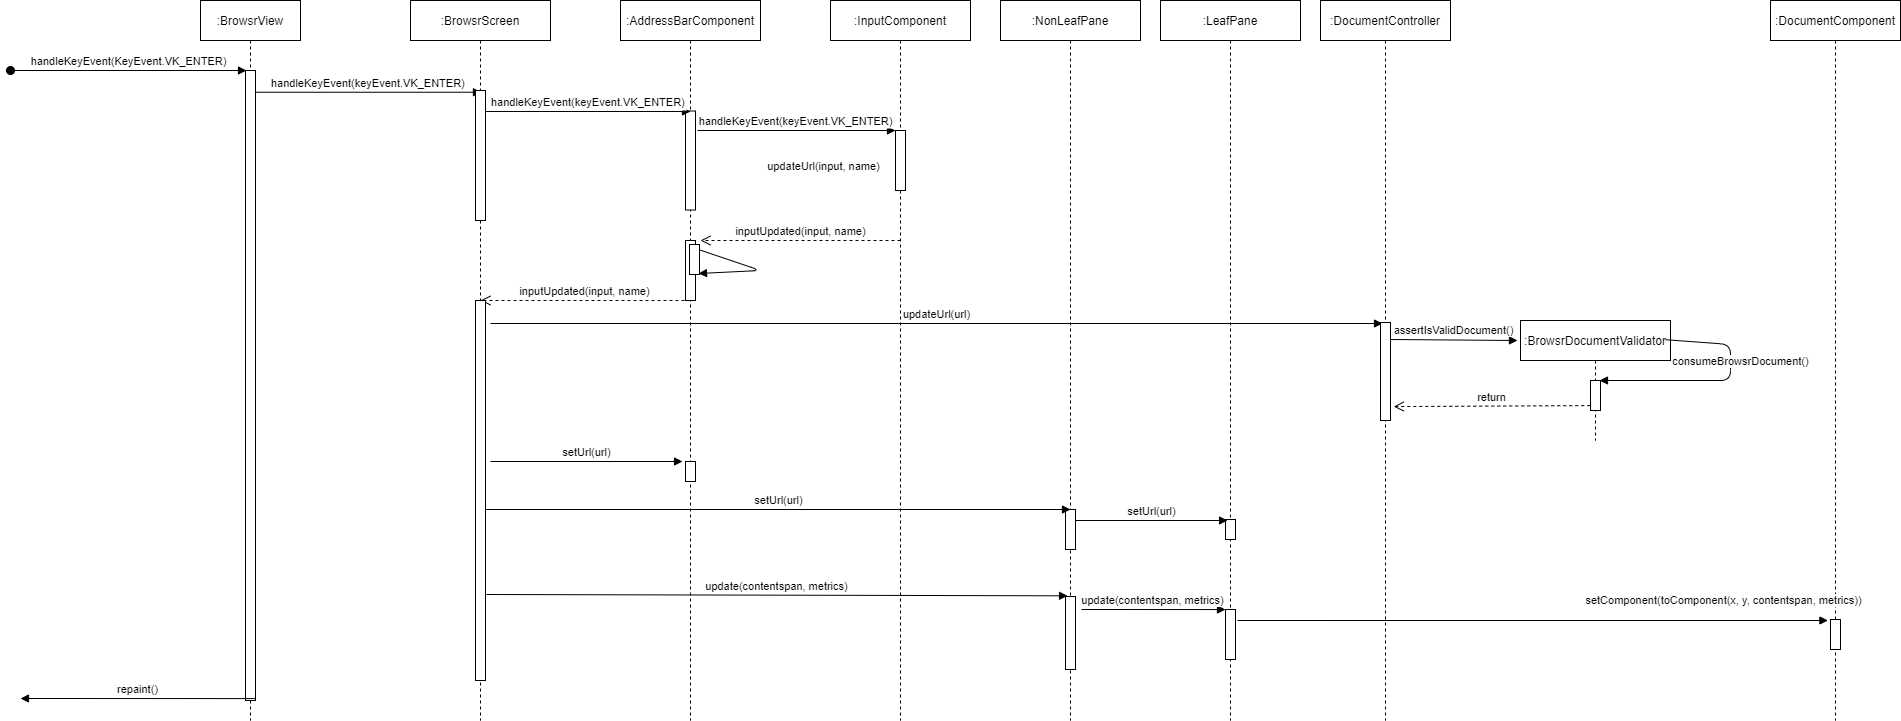

The diagram above was exported from draw.io. Its source (the exported page's mxGraphModel, read from the mxfile embedded in the PNG):
<mxGraphModel dx="1826" dy="781" grid="1" gridSize="10" guides="1" tooltips="1" connect="1" arrows="1" fold="1" page="1" pageScale="1" pageWidth="850" pageHeight="1100" math="0" shadow="0">
  <root>
    <mxCell id="0" />
    <mxCell id="1" parent="0" />
    <mxCell id="3nuBFxr9cyL0pnOWT2aG-1" value=":BrowsrView" style="shape=umlLifeline;perimeter=lifelinePerimeter;container=1;collapsible=0;recursiveResize=0;rounded=0;shadow=0;strokeWidth=1;" parent="1" vertex="1">
      <mxGeometry x="220" y="80" width="100" height="720" as="geometry" />
    </mxCell>
    <mxCell id="3nuBFxr9cyL0pnOWT2aG-2" value="" style="points=[];perimeter=orthogonalPerimeter;rounded=0;shadow=0;strokeWidth=1;" parent="3nuBFxr9cyL0pnOWT2aG-1" vertex="1">
      <mxGeometry x="45" y="70" width="10" height="630" as="geometry" />
    </mxCell>
    <mxCell id="3nuBFxr9cyL0pnOWT2aG-3" value="handleKeyEvent(KeyEvent.VK_ENTER)" style="verticalAlign=bottom;startArrow=oval;endArrow=block;startSize=8;shadow=0;strokeWidth=1;" parent="3nuBFxr9cyL0pnOWT2aG-1" edge="1">
      <mxGeometry relative="1" as="geometry">
        <mxPoint x="-190" y="70" as="sourcePoint" />
        <mxPoint x="46" y="70" as="targetPoint" />
      </mxGeometry>
    </mxCell>
    <mxCell id="3nuBFxr9cyL0pnOWT2aG-8" value="handleKeyEvent(keyEvent.VK_ENTER)" style="verticalAlign=bottom;endArrow=block;entryX=0.507;entryY=0.175;shadow=0;strokeWidth=1;entryDx=0;entryDy=0;entryPerimeter=0;" parent="1" edge="1">
      <mxGeometry relative="1" as="geometry">
        <mxPoint x="275" y="171.75" as="sourcePoint" />
        <mxPoint x="500.98" y="171.75" as="targetPoint" />
      </mxGeometry>
    </mxCell>
    <mxCell id="QMxKUiSmtytDVSD2KgjB-17" value=":DocumentController" style="shape=umlLifeline;perimeter=lifelinePerimeter;container=1;collapsible=0;recursiveResize=0;rounded=0;shadow=0;strokeWidth=1;" parent="1" vertex="1">
      <mxGeometry x="1340" y="80" width="130" height="720" as="geometry" />
    </mxCell>
    <mxCell id="evXhsD7QBmsZYvLqhEIr-1" value=":AddressBarComponent" style="shape=umlLifeline;perimeter=lifelinePerimeter;container=1;collapsible=0;recursiveResize=0;rounded=0;shadow=0;strokeWidth=1;" parent="1" vertex="1">
      <mxGeometry x="640" y="80" width="140" height="720" as="geometry" />
    </mxCell>
    <mxCell id="evXhsD7QBmsZYvLqhEIr-2" value="" style="points=[];perimeter=orthogonalPerimeter;rounded=0;shadow=0;strokeWidth=1;" parent="evXhsD7QBmsZYvLqhEIr-1" vertex="1">
      <mxGeometry x="65" y="110.5" width="10" height="99" as="geometry" />
    </mxCell>
    <mxCell id="3PmBsJxdarU3cvu6Dw1q-4" value=":BrowsrScreen" style="shape=umlLifeline;perimeter=lifelinePerimeter;container=1;collapsible=0;recursiveResize=0;rounded=0;shadow=0;strokeWidth=1;" parent="1" vertex="1">
      <mxGeometry x="430" y="80" width="140" height="720" as="geometry" />
    </mxCell>
    <mxCell id="3PmBsJxdarU3cvu6Dw1q-5" value="" style="points=[];perimeter=orthogonalPerimeter;rounded=0;shadow=0;strokeWidth=1;" parent="3PmBsJxdarU3cvu6Dw1q-4" vertex="1">
      <mxGeometry x="65" y="90" width="10" height="130" as="geometry" />
    </mxCell>
    <mxCell id="3PmBsJxdarU3cvu6Dw1q-6" value="handleKeyEvent(keyEvent.VK_ENTER)" style="verticalAlign=bottom;endArrow=block;shadow=0;strokeWidth=1;" parent="1" edge="1">
      <mxGeometry relative="1" as="geometry">
        <mxPoint x="505" y="191" as="sourcePoint" />
        <mxPoint x="710" y="191" as="targetPoint" />
      </mxGeometry>
    </mxCell>
    <mxCell id="179ouble8L_o9X49f-Z6-1" value=":InputComponent" style="shape=umlLifeline;perimeter=lifelinePerimeter;container=1;collapsible=0;recursiveResize=0;rounded=0;shadow=0;strokeWidth=1;" vertex="1" parent="1">
      <mxGeometry x="850" y="80" width="140" height="720" as="geometry" />
    </mxCell>
    <mxCell id="179ouble8L_o9X49f-Z6-2" value="" style="points=[];perimeter=orthogonalPerimeter;rounded=0;shadow=0;strokeWidth=1;" vertex="1" parent="179ouble8L_o9X49f-Z6-1">
      <mxGeometry x="65" y="130" width="10" height="60" as="geometry" />
    </mxCell>
    <mxCell id="179ouble8L_o9X49f-Z6-3" value="handleKeyEvent(keyEvent.VK_ENTER)" style="verticalAlign=bottom;endArrow=block;shadow=0;strokeWidth=1;entryX=0;entryY=0.1;entryDx=0;entryDy=0;entryPerimeter=0;" edge="1" parent="1">
      <mxGeometry relative="1" as="geometry">
        <mxPoint x="717" y="210" as="sourcePoint" />
        <mxPoint x="915" y="210" as="targetPoint" />
      </mxGeometry>
    </mxCell>
    <mxCell id="179ouble8L_o9X49f-Z6-4" value="inputUpdated(input, name)" style="html=1;verticalAlign=bottom;endArrow=open;dashed=1;endSize=8;" edge="1" parent="1">
      <mxGeometry relative="1" as="geometry">
        <mxPoint x="920" y="320" as="sourcePoint" />
        <mxPoint x="720" y="320" as="targetPoint" />
      </mxGeometry>
    </mxCell>
    <mxCell id="179ouble8L_o9X49f-Z6-5" value="" style="points=[];perimeter=orthogonalPerimeter;rounded=0;shadow=0;strokeWidth=1;" vertex="1" parent="1">
      <mxGeometry x="705" y="320" width="10" height="60" as="geometry" />
    </mxCell>
    <mxCell id="179ouble8L_o9X49f-Z6-6" value="" style="points=[];perimeter=orthogonalPerimeter;rounded=0;shadow=0;strokeWidth=1;" vertex="1" parent="1">
      <mxGeometry x="709" y="324" width="10" height="30" as="geometry" />
    </mxCell>
    <mxCell id="179ouble8L_o9X49f-Z6-7" value="updateUrl(input, name)" style="html=1;verticalAlign=bottom;endArrow=block;exitX=1.071;exitY=0.186;exitDx=0;exitDy=0;exitPerimeter=0;entryX=0.9;entryY=0.967;entryDx=0;entryDy=0;entryPerimeter=0;" edge="1" parent="1" source="179ouble8L_o9X49f-Z6-6" target="179ouble8L_o9X49f-Z6-6">
      <mxGeometry x="0.0087" y="50" width="80" relative="1" as="geometry">
        <mxPoint x="590" y="410" as="sourcePoint" />
        <mxPoint x="710" y="336" as="targetPoint" />
        <Array as="points">
          <mxPoint x="780" y="350" />
        </Array>
        <mxPoint x="48" y="-47" as="offset" />
      </mxGeometry>
    </mxCell>
    <mxCell id="179ouble8L_o9X49f-Z6-9" value="inputUpdated(input, name)" style="html=1;verticalAlign=bottom;endArrow=open;dashed=1;endSize=8;" edge="1" parent="1">
      <mxGeometry relative="1" as="geometry">
        <mxPoint x="710" y="380" as="sourcePoint" />
        <mxPoint x="500" y="380" as="targetPoint" />
      </mxGeometry>
    </mxCell>
    <mxCell id="179ouble8L_o9X49f-Z6-10" value="" style="points=[];perimeter=orthogonalPerimeter;rounded=0;shadow=0;strokeWidth=1;" vertex="1" parent="1">
      <mxGeometry x="495" y="380" width="10" height="380" as="geometry" />
    </mxCell>
    <mxCell id="179ouble8L_o9X49f-Z6-14" value=":LeafPane" style="shape=umlLifeline;perimeter=lifelinePerimeter;container=1;collapsible=0;recursiveResize=0;rounded=0;shadow=0;strokeWidth=1;" vertex="1" parent="1">
      <mxGeometry x="1180" y="80" width="140" height="720" as="geometry" />
    </mxCell>
    <mxCell id="179ouble8L_o9X49f-Z6-15" value="" style="points=[];perimeter=orthogonalPerimeter;rounded=0;shadow=0;strokeWidth=1;" vertex="1" parent="179ouble8L_o9X49f-Z6-14">
      <mxGeometry x="65" y="519" width="10" height="20" as="geometry" />
    </mxCell>
    <mxCell id="179ouble8L_o9X49f-Z6-18" value=":NonLeafPane" style="shape=umlLifeline;perimeter=lifelinePerimeter;container=1;collapsible=0;recursiveResize=0;rounded=0;shadow=0;strokeWidth=1;" vertex="1" parent="1">
      <mxGeometry x="1020" y="80" width="140" height="720" as="geometry" />
    </mxCell>
    <mxCell id="179ouble8L_o9X49f-Z6-19" value="" style="points=[];perimeter=orthogonalPerimeter;rounded=0;shadow=0;strokeWidth=1;" vertex="1" parent="179ouble8L_o9X49f-Z6-18">
      <mxGeometry x="65" y="509" width="10" height="40" as="geometry" />
    </mxCell>
    <mxCell id="179ouble8L_o9X49f-Z6-20" value="setUrl(url)" style="html=1;verticalAlign=bottom;endArrow=block;entryX=0.5;entryY=0;entryDx=0;entryDy=0;entryPerimeter=0;" edge="1" parent="1">
      <mxGeometry width="80" relative="1" as="geometry">
        <mxPoint x="505" y="589" as="sourcePoint" />
        <mxPoint x="1090" y="588.9999999999998" as="targetPoint" />
      </mxGeometry>
    </mxCell>
    <mxCell id="179ouble8L_o9X49f-Z6-21" value="setUrl(url)" style="html=1;verticalAlign=bottom;endArrow=block;entryX=0.486;entryY=0.6;entryDx=0;entryDy=0;entryPerimeter=0;" edge="1" parent="1">
      <mxGeometry width="80" relative="1" as="geometry">
        <mxPoint x="1095" y="600" as="sourcePoint" />
        <mxPoint x="1247.04" y="600" as="targetPoint" />
      </mxGeometry>
    </mxCell>
    <mxCell id="179ouble8L_o9X49f-Z6-24" value="" style="points=[];perimeter=orthogonalPerimeter;rounded=0;shadow=0;strokeWidth=1;" vertex="1" parent="1">
      <mxGeometry x="1085" y="676" width="10" height="73" as="geometry" />
    </mxCell>
    <mxCell id="179ouble8L_o9X49f-Z6-25" value="update(contentspan, metrics)" style="html=1;verticalAlign=bottom;endArrow=block;exitX=0.543;exitY=0.7;exitDx=0;exitDy=0;exitPerimeter=0;entryX=0.479;entryY=0.713;entryDx=0;entryDy=0;entryPerimeter=0;" edge="1" parent="1">
      <mxGeometry width="80" relative="1" as="geometry">
        <mxPoint x="506.02" y="674" as="sourcePoint" />
        <mxPoint x="1087.06" y="675.3199999999999" as="targetPoint" />
      </mxGeometry>
    </mxCell>
    <mxCell id="179ouble8L_o9X49f-Z6-26" value="" style="points=[];perimeter=orthogonalPerimeter;rounded=0;shadow=0;strokeWidth=1;" vertex="1" parent="1">
      <mxGeometry x="1245" y="689" width="10" height="50" as="geometry" />
    </mxCell>
    <mxCell id="179ouble8L_o9X49f-Z6-27" value="update(contentspan, metrics)" style="html=1;verticalAlign=bottom;endArrow=block;entryX=0.457;entryY=0.736;entryDx=0;entryDy=0;entryPerimeter=0;" edge="1" parent="1">
      <mxGeometry width="80" relative="1" as="geometry">
        <mxPoint x="1101.02" y="689" as="sourcePoint" />
        <mxPoint x="1245" y="689.04" as="targetPoint" />
      </mxGeometry>
    </mxCell>
    <mxCell id="179ouble8L_o9X49f-Z6-31" value="" style="points=[];perimeter=orthogonalPerimeter;rounded=0;shadow=0;strokeWidth=1;" vertex="1" parent="1">
      <mxGeometry x="705" y="541" width="10" height="20" as="geometry" />
    </mxCell>
    <mxCell id="179ouble8L_o9X49f-Z6-32" value="setUrl(url)" style="html=1;verticalAlign=bottom;endArrow=block;entryX=0.486;entryY=0.6;entryDx=0;entryDy=0;entryPerimeter=0;" edge="1" parent="1">
      <mxGeometry width="80" relative="1" as="geometry">
        <mxPoint x="510" y="541" as="sourcePoint" />
        <mxPoint x="702.04" y="541" as="targetPoint" />
      </mxGeometry>
    </mxCell>
    <mxCell id="179ouble8L_o9X49f-Z6-33" value="updateUrl(url)" style="html=1;verticalAlign=bottom;endArrow=block;entryX=0.477;entryY=0.3;entryDx=0;entryDy=0;entryPerimeter=0;" edge="1" parent="1">
      <mxGeometry width="80" relative="1" as="geometry">
        <mxPoint x="510" y="403" as="sourcePoint" />
        <mxPoint x="1402.0100000000002" y="403" as="targetPoint" />
      </mxGeometry>
    </mxCell>
    <mxCell id="179ouble8L_o9X49f-Z6-34" value="" style="points=[];perimeter=orthogonalPerimeter;rounded=0;shadow=0;strokeWidth=1;" vertex="1" parent="1">
      <mxGeometry x="1400" y="402" width="10" height="98" as="geometry" />
    </mxCell>
    <mxCell id="179ouble8L_o9X49f-Z6-35" value=":DocumentComponent" style="shape=umlLifeline;perimeter=lifelinePerimeter;container=1;collapsible=0;recursiveResize=0;rounded=0;shadow=0;strokeWidth=1;" vertex="1" parent="1">
      <mxGeometry x="1790" y="80" width="130" height="720" as="geometry" />
    </mxCell>
    <mxCell id="179ouble8L_o9X49f-Z6-37" value="setComponent(toComponent(x, y, contentspan, metrics))" style="html=1;verticalAlign=bottom;endArrow=block;entryX=-0.257;entryY=0.033;entryDx=0;entryDy=0;entryPerimeter=0;" edge="1" parent="1" target="179ouble8L_o9X49f-Z6-39">
      <mxGeometry x="0.6436" y="11" width="80" relative="1" as="geometry">
        <mxPoint x="1257" y="700" as="sourcePoint" />
        <mxPoint x="1400" y="700.04" as="targetPoint" />
        <mxPoint as="offset" />
      </mxGeometry>
    </mxCell>
    <mxCell id="179ouble8L_o9X49f-Z6-39" value="" style="points=[];perimeter=orthogonalPerimeter;rounded=0;shadow=0;strokeWidth=1;" vertex="1" parent="1">
      <mxGeometry x="1850" y="699" width="10" height="30" as="geometry" />
    </mxCell>
    <mxCell id="179ouble8L_o9X49f-Z6-40" value="repaint()" style="html=1;verticalAlign=bottom;endArrow=block;exitX=0.546;exitY=0.964;exitDx=0;exitDy=0;exitPerimeter=0;" edge="1" parent="1">
      <mxGeometry width="80" relative="1" as="geometry">
        <mxPoint x="274.5999999999999" y="778.0799999999999" as="sourcePoint" />
        <mxPoint x="40" y="778" as="targetPoint" />
      </mxGeometry>
    </mxCell>
    <mxCell id="179ouble8L_o9X49f-Z6-41" value=":BrowsrDocumentValidator" style="shape=umlLifeline;perimeter=lifelinePerimeter;container=1;collapsible=0;recursiveResize=0;rounded=0;shadow=0;strokeWidth=1;" vertex="1" parent="1">
      <mxGeometry x="1540" y="400" width="150" height="120" as="geometry" />
    </mxCell>
    <mxCell id="179ouble8L_o9X49f-Z6-42" value="consumeBrowsrDocument()" style="html=1;verticalAlign=bottom;endArrow=block;exitX=0.967;exitY=0.16;exitDx=0;exitDy=0;exitPerimeter=0;" edge="1" parent="1" source="179ouble8L_o9X49f-Z6-41">
      <mxGeometry x="-0.2158" y="10" width="80" relative="1" as="geometry">
        <mxPoint x="1600" y="490" as="sourcePoint" />
        <mxPoint x="1619" y="460" as="targetPoint" />
        <Array as="points">
          <mxPoint x="1750" y="424" />
          <mxPoint x="1750" y="460" />
        </Array>
        <mxPoint as="offset" />
      </mxGeometry>
    </mxCell>
    <mxCell id="179ouble8L_o9X49f-Z6-43" value="assertIsValidDocument()" style="html=1;verticalAlign=bottom;endArrow=block;" edge="1" parent="1">
      <mxGeometry width="80" relative="1" as="geometry">
        <mxPoint x="1410" y="419" as="sourcePoint" />
        <mxPoint x="1537" y="420" as="targetPoint" />
      </mxGeometry>
    </mxCell>
    <mxCell id="179ouble8L_o9X49f-Z6-44" value="" style="points=[];perimeter=orthogonalPerimeter;rounded=0;shadow=0;strokeWidth=1;" vertex="1" parent="1">
      <mxGeometry x="1610" y="460" width="10" height="30" as="geometry" />
    </mxCell>
    <mxCell id="179ouble8L_o9X49f-Z6-45" value="return" style="html=1;verticalAlign=bottom;endArrow=open;dashed=1;endSize=8;exitX=0.465;exitY=0.709;exitDx=0;exitDy=0;exitPerimeter=0;entryX=0.563;entryY=0.564;entryDx=0;entryDy=0;entryPerimeter=0;" edge="1" parent="1" source="179ouble8L_o9X49f-Z6-41" target="QMxKUiSmtytDVSD2KgjB-17">
      <mxGeometry relative="1" as="geometry">
        <mxPoint x="1480" y="410" as="sourcePoint" />
        <mxPoint x="1414" y="489" as="targetPoint" />
      </mxGeometry>
    </mxCell>
  </root>
</mxGraphModel>